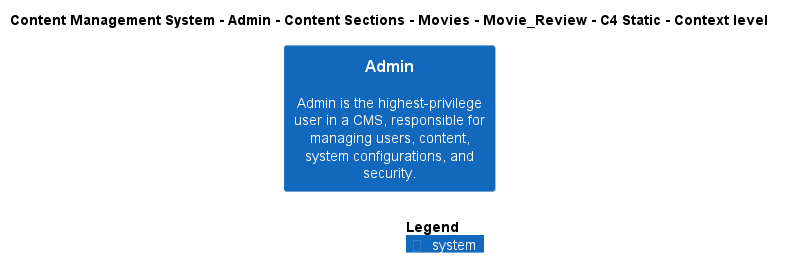

The diagram above was rendered by PlantUML. Its source (embedded in the PNG):
@startuml
!include ..\..\..\..\..\..\..\..\..\.c4s\C4_Context.puml

AddElementTag("c4interflow:lifecycle:new", $bgColor=green, $fontColor=#ffffff, $borderColor=green, $shadowing="False")
AddElementTag("c4interflow:lifecycle:changed", $bgColor=orange, $fontColor=#ffffff, $borderColor=orange, $shadowing="False")
AddElementTag("c4interflow:lifecycle:removed", $bgColor=red, $fontColor=#ffffff, $borderColor=red, $shadowing="False")

AddRelTag("c4interflow:lifecycle:new", $textColor=green, $lineColor=green)
AddRelTag("c4interflow:lifecycle:changed", $textColor=orange, $lineColor=orange)
AddRelTag("c4interflow:lifecycle:removed", $textColor=red, $lineColor=red)

SHOW_PERSON_PORTRAIT()
LAYOUT_TOP_DOWN()

skinparam linetype polyline

title Content Management System - Admin - Content Sections - Movies - Movie_Review - C4 Static - Context level

System(ContentManagementSystem.SoftwareSystems.Admin, "Admin", "Admin is the highest-privilege user in a CMS, responsible for managing users, content, system configurations, and security.")



SHOW_LEGEND()
@enduml